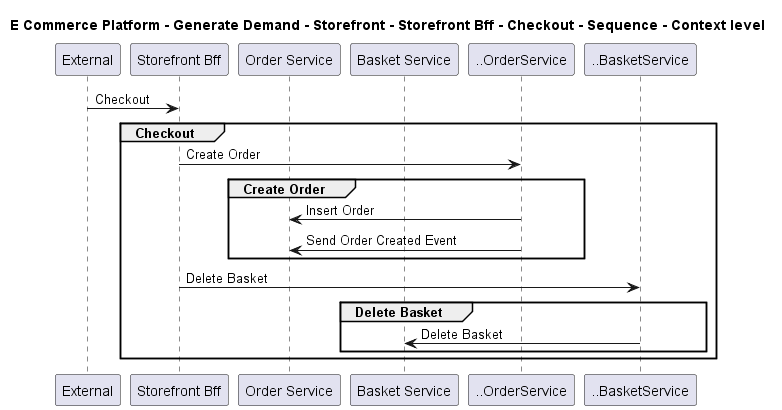

The diagram above was rendered by PlantUML. Its source (embedded in the PNG):
@startuml

title E Commerce Platform - Generate Demand - Storefront - Storefront Bff - Checkout - Sequence - Context level

participant "External" as C4InterFlow.SoftwareSystems.ExternalSystem
participant "Storefront Bff" as ECommercePlatform.GenerateDemand.Storefront.SoftwareSystems.StorefrontBff
participant "Order Service" as ECommercePlatform.GenerateDemand.OrderManagement.SoftwareSystems.OrderService
participant "Basket Service" as ECommercePlatform.GenerateDemand.Basket.SoftwareSystems.BasketService

C4InterFlow.SoftwareSystems.ExternalSystem -> ECommercePlatform.GenerateDemand.Storefront.SoftwareSystems.StorefrontBff : Checkout
group Checkout
ECommercePlatform.GenerateDemand.Storefront.SoftwareSystems.StorefrontBff -> ..OrderService : Create Order
group Create Order
..OrderService -> ECommercePlatform.GenerateDemand.OrderManagement.SoftwareSystems.OrderService : Insert Order
..OrderService -> ECommercePlatform.GenerateDemand.OrderManagement.SoftwareSystems.OrderService : Send Order Created Event
end
ECommercePlatform.GenerateDemand.Storefront.SoftwareSystems.StorefrontBff -> ..BasketService : Delete Basket
group Delete Basket
..BasketService -> ECommercePlatform.GenerateDemand.Basket.SoftwareSystems.BasketService : Delete Basket
end
end


@enduml